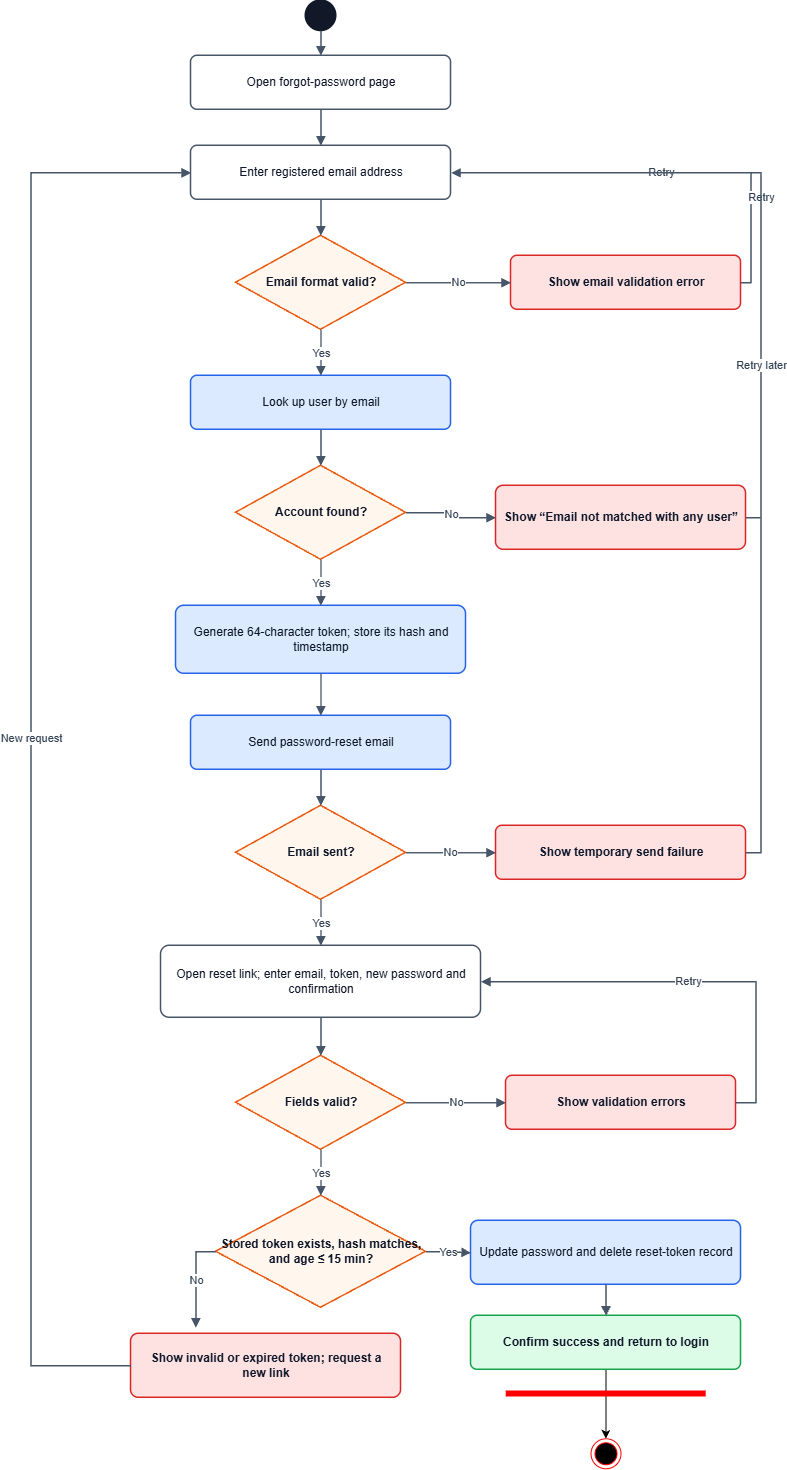

The diagram above was exported from draw.io. Its source (the exported page's mxGraphModel, read from the mxfile embedded in the PNG):
<mxGraphModel dx="1212" dy="-1093" grid="1" gridSize="10" guides="1" tooltips="1" connect="1" arrows="1" fold="1" page="1" pageScale="1" pageWidth="1654" pageHeight="1754" math="0" shadow="0">
  <root>
    <mxCell id="0" />
    <mxCell id="1" parent="0" />
    <mxCell id="DrbCEHyg1Wv5O79zt6Mz-258" parent="1" style="ellipse;aspect=fixed;html=1;fillColor=#111827;strokeColor=#111827;strokeWidth=2;" value="" vertex="1">
      <mxGeometry height="30" width="30" x="1392.7647633272059" y="2019.7647346047793" as="geometry" />
    </mxCell>
    <mxCell id="DrbCEHyg1Wv5O79zt6Mz-259" parent="1" style="rounded=1;arcSize=12;whiteSpace=wrap;html=1;fontFamily=Helvetica;fontSize=12;fontColor=#0F172A;align=center;verticalAlign=middle;fillColor=#FFFFFF;strokeColor=#475569;strokeWidth=1.5;spacing=8;" value="Open forgot-password page" vertex="1">
      <mxGeometry height="54" width="260" x="1277.7647633272059" y="2074.7647346047793" as="geometry" />
    </mxCell>
    <mxCell id="DrbCEHyg1Wv5O79zt6Mz-260" parent="1" style="rounded=1;arcSize=12;whiteSpace=wrap;html=1;fontFamily=Helvetica;fontSize=12;fontColor=#0F172A;align=center;verticalAlign=middle;fillColor=#FFFFFF;strokeColor=#475569;strokeWidth=1.5;spacing=8;" value="Enter registered email address" vertex="1">
      <mxGeometry height="54" width="260" x="1277.7647633272059" y="2164.7647346047793" as="geometry" />
    </mxCell>
    <mxCell id="DrbCEHyg1Wv5O79zt6Mz-261" parent="1" style="rhombus;whiteSpace=wrap;html=1;fontFamily=Helvetica;fontSize=12;fontColor=#0F172A;align=center;verticalAlign=middle;fillColor=#FFF7ED;strokeColor=#EA580C;strokeWidth=1.5;fontStyle=1;spacing=4;" value="Email format valid?" vertex="1">
      <mxGeometry height="94" width="170" x="1322.7647633272059" y="2254.7647346047793" as="geometry" />
    </mxCell>
    <mxCell id="DrbCEHyg1Wv5O79zt6Mz-262" parent="1" style="rounded=1;arcSize=12;whiteSpace=wrap;html=1;fontFamily=Helvetica;fontSize=12;fontColor=#0F172A;align=center;verticalAlign=middle;fillColor=#FEE2E2;strokeColor=#DC2626;strokeWidth=1.5;fontStyle=1;spacing=8;" value="Show email validation error" vertex="1">
      <mxGeometry height="54" width="230" x="1597.7647633272059" y="2274.7647346047793" as="geometry" />
    </mxCell>
    <mxCell id="DrbCEHyg1Wv5O79zt6Mz-263" parent="1" style="rounded=1;arcSize=12;whiteSpace=wrap;html=1;fontFamily=Helvetica;fontSize=12;fontColor=#0F172A;align=center;verticalAlign=middle;fillColor=#DBEAFE;strokeColor=#2563EB;strokeWidth=1.5;spacing=8;" value="Look up user by email" vertex="1">
      <mxGeometry height="54" width="260" x="1277.7647633272059" y="2394.7647346047793" as="geometry" />
    </mxCell>
    <mxCell id="DrbCEHyg1Wv5O79zt6Mz-264" parent="1" style="rhombus;whiteSpace=wrap;html=1;fontFamily=Helvetica;fontSize=12;fontColor=#0F172A;align=center;verticalAlign=middle;fillColor=#FFF7ED;strokeColor=#EA580C;strokeWidth=1.5;fontStyle=1;spacing=4;" value="Account found?" vertex="1">
      <mxGeometry height="94" width="170" x="1322.7647633272059" y="2484.7647346047793" as="geometry" />
    </mxCell>
    <mxCell id="DrbCEHyg1Wv5O79zt6Mz-265" parent="1" style="rounded=1;arcSize=12;whiteSpace=wrap;html=1;fontFamily=Helvetica;fontSize=12;fontColor=#0F172A;align=center;verticalAlign=middle;fillColor=#FEE2E2;strokeColor=#DC2626;strokeWidth=1.5;fontStyle=1;spacing=8;" value="Show “Email not matched with any user”" vertex="1">
      <mxGeometry height="64" width="250" x="1582.7647633272059" y="2504.7647346047793" as="geometry" />
    </mxCell>
    <mxCell id="DrbCEHyg1Wv5O79zt6Mz-266" parent="1" style="rounded=1;arcSize=12;whiteSpace=wrap;html=1;fontFamily=Helvetica;fontSize=12;fontColor=#0F172A;align=center;verticalAlign=middle;fillColor=#DBEAFE;strokeColor=#2563EB;strokeWidth=1.5;spacing=8;" value="Generate 64-character token; store its hash and timestamp" vertex="1">
      <mxGeometry height="68" width="290" x="1262.7647633272059" y="2624.7647346047793" as="geometry" />
    </mxCell>
    <mxCell id="DrbCEHyg1Wv5O79zt6Mz-267" parent="1" style="rounded=1;arcSize=12;whiteSpace=wrap;html=1;fontFamily=Helvetica;fontSize=12;fontColor=#0F172A;align=center;verticalAlign=middle;fillColor=#DBEAFE;strokeColor=#2563EB;strokeWidth=1.5;spacing=8;" value="Send password-reset email" vertex="1">
      <mxGeometry height="54" width="260" x="1277.7647633272059" y="2734.7647346047793" as="geometry" />
    </mxCell>
    <mxCell id="DrbCEHyg1Wv5O79zt6Mz-268" parent="1" style="rhombus;whiteSpace=wrap;html=1;fontFamily=Helvetica;fontSize=12;fontColor=#0F172A;align=center;verticalAlign=middle;fillColor=#FFF7ED;strokeColor=#EA580C;strokeWidth=1.5;fontStyle=1;spacing=4;" value="Email sent?" vertex="1">
      <mxGeometry height="94" width="170" x="1322.7647633272059" y="2824.7647346047793" as="geometry" />
    </mxCell>
    <mxCell id="DrbCEHyg1Wv5O79zt6Mz-269" parent="1" style="rounded=1;arcSize=12;whiteSpace=wrap;html=1;fontFamily=Helvetica;fontSize=12;fontColor=#0F172A;align=center;verticalAlign=middle;fillColor=#FEE2E2;strokeColor=#DC2626;strokeWidth=1.5;fontStyle=1;spacing=8;" value="Show temporary send failure" vertex="1">
      <mxGeometry height="54" width="250" x="1582.7647633272059" y="2844.7647346047793" as="geometry" />
    </mxCell>
    <mxCell id="DrbCEHyg1Wv5O79zt6Mz-270" parent="1" style="rounded=1;arcSize=12;whiteSpace=wrap;html=1;fontFamily=Helvetica;fontSize=12;fontColor=#0F172A;align=center;verticalAlign=middle;fillColor=#FFFFFF;strokeColor=#475569;strokeWidth=1.5;spacing=8;" value="Open reset link; enter email, token, new password and confirmation" vertex="1">
      <mxGeometry height="72" width="320" x="1247.7647633272059" y="2964.7647346047793" as="geometry" />
    </mxCell>
    <mxCell id="DrbCEHyg1Wv5O79zt6Mz-271" parent="1" style="rhombus;whiteSpace=wrap;html=1;fontFamily=Helvetica;fontSize=12;fontColor=#0F172A;align=center;verticalAlign=middle;fillColor=#FFF7ED;strokeColor=#EA580C;strokeWidth=1.5;fontStyle=1;spacing=4;" value="Fields valid?" vertex="1">
      <mxGeometry height="94" width="170" x="1322.7647633272059" y="3074.7647346047793" as="geometry" />
    </mxCell>
    <mxCell id="DrbCEHyg1Wv5O79zt6Mz-272" parent="1" style="rounded=1;arcSize=12;whiteSpace=wrap;html=1;fontFamily=Helvetica;fontSize=12;fontColor=#0F172A;align=center;verticalAlign=middle;fillColor=#FEE2E2;strokeColor=#DC2626;strokeWidth=1.5;fontStyle=1;spacing=8;" value="Show validation errors" vertex="1">
      <mxGeometry height="54" width="230" x="1592.7647633272059" y="3094.7647346047793" as="geometry" />
    </mxCell>
    <mxCell id="DrbCEHyg1Wv5O79zt6Mz-273" parent="1" style="rhombus;whiteSpace=wrap;html=1;fontFamily=Helvetica;fontSize=12;fontColor=#0F172A;align=center;verticalAlign=middle;fillColor=#FFF7ED;strokeColor=#EA580C;strokeWidth=1.5;fontStyle=1;spacing=4;" value="Stored token exists, hash matches, and age ≤ 15 min?" vertex="1">
      <mxGeometry height="112" width="210" x="1302.7647633272059" y="3214.7647346047793" as="geometry" />
    </mxCell>
    <mxCell id="DrbCEHyg1Wv5O79zt6Mz-274" parent="1" style="rounded=1;arcSize=12;whiteSpace=wrap;html=1;fontFamily=Helvetica;fontSize=12;fontColor=#0F172A;align=center;verticalAlign=middle;fillColor=#FEE2E2;strokeColor=#DC2626;strokeWidth=1.5;fontStyle=1;spacing=8;" value="Show invalid or expired token; request a new link" vertex="1">
      <mxGeometry height="64" width="270" x="1217.7647633272059" y="3352.7647346047793" as="geometry" />
    </mxCell>
    <mxCell id="DrbCEHyg1Wv5O79zt6Mz-275" parent="1" style="rounded=1;arcSize=12;whiteSpace=wrap;html=1;fontFamily=Helvetica;fontSize=12;fontColor=#0F172A;align=center;verticalAlign=middle;fillColor=#DBEAFE;strokeColor=#2563EB;strokeWidth=1.5;spacing=8;" value="Update password and delete reset-token record" vertex="1">
      <mxGeometry height="64" width="270" x="1557.7647633272059" y="3239.7647346047793" as="geometry" />
    </mxCell>
    <mxCell id="DrbCEHyg1Wv5O79zt6Mz-276" edge="1" parent="1" source="DrbCEHyg1Wv5O79zt6Mz-277" style="edgeStyle=orthogonalEdgeStyle;rounded=0;orthogonalLoop=1;jettySize=auto;html=1;" target="DrbCEHyg1Wv5O79zt6Mz-301" value="">
      <mxGeometry relative="1" as="geometry" />
    </mxCell>
    <mxCell id="DrbCEHyg1Wv5O79zt6Mz-277" parent="1" style="rounded=1;arcSize=12;whiteSpace=wrap;html=1;fontFamily=Helvetica;fontSize=12;fontColor=#0F172A;align=center;verticalAlign=middle;fillColor=#DCFCE7;strokeColor=#16A34A;strokeWidth=1.5;fontStyle=1;spacing=8;" value="Confirm success and return to login" vertex="1">
      <mxGeometry height="54" width="270" x="1557.7647633272059" y="3334.7647346047793" as="geometry" />
    </mxCell>
    <mxCell id="DrbCEHyg1Wv5O79zt6Mz-278" edge="1" parent="1" source="DrbCEHyg1Wv5O79zt6Mz-258" style="edgeStyle=orthogonalEdgeStyle;rounded=0;orthogonalLoop=1;jettySize=auto;html=1;endArrow=block;endFill=1;strokeColor=#475569;strokeWidth=1.4;fontFamily=Helvetica;fontSize=11;fontColor=#334155;" target="DrbCEHyg1Wv5O79zt6Mz-259" value="">
      <mxGeometry relative="1" as="geometry" />
    </mxCell>
    <mxCell id="DrbCEHyg1Wv5O79zt6Mz-279" edge="1" parent="1" source="DrbCEHyg1Wv5O79zt6Mz-259" style="edgeStyle=orthogonalEdgeStyle;rounded=0;orthogonalLoop=1;jettySize=auto;html=1;endArrow=block;endFill=1;strokeColor=#475569;strokeWidth=1.4;fontFamily=Helvetica;fontSize=11;fontColor=#334155;" target="DrbCEHyg1Wv5O79zt6Mz-260" value="">
      <mxGeometry relative="1" as="geometry" />
    </mxCell>
    <mxCell id="DrbCEHyg1Wv5O79zt6Mz-280" edge="1" parent="1" source="DrbCEHyg1Wv5O79zt6Mz-260" style="edgeStyle=orthogonalEdgeStyle;rounded=0;orthogonalLoop=1;jettySize=auto;html=1;endArrow=block;endFill=1;strokeColor=#475569;strokeWidth=1.4;fontFamily=Helvetica;fontSize=11;fontColor=#334155;" target="DrbCEHyg1Wv5O79zt6Mz-261" value="">
      <mxGeometry relative="1" as="geometry" />
    </mxCell>
    <mxCell id="DrbCEHyg1Wv5O79zt6Mz-281" edge="1" parent="1" source="DrbCEHyg1Wv5O79zt6Mz-261" style="edgeStyle=orthogonalEdgeStyle;rounded=0;orthogonalLoop=1;jettySize=auto;html=1;endArrow=block;endFill=1;strokeColor=#475569;strokeWidth=1.4;fontFamily=Helvetica;fontSize=11;fontColor=#334155;" target="DrbCEHyg1Wv5O79zt6Mz-262" value="No">
      <mxGeometry relative="1" as="geometry" />
    </mxCell>
    <mxCell id="DrbCEHyg1Wv5O79zt6Mz-282" edge="1" parent="1" source="DrbCEHyg1Wv5O79zt6Mz-262" style="edgeStyle=orthogonalEdgeStyle;rounded=0;orthogonalLoop=1;jettySize=auto;html=1;endArrow=block;endFill=1;strokeColor=#475569;strokeWidth=1.4;fontFamily=Helvetica;fontSize=11;fontColor=#334155;" target="DrbCEHyg1Wv5O79zt6Mz-260" value="Retry">
      <mxGeometry relative="1" as="geometry">
        <Array as="points">
          <mxPoint x="1837.7647633272059" y="2301.7647346047793" />
          <mxPoint x="1837.7647633272059" y="2191.7647346047793" />
        </Array>
      </mxGeometry>
    </mxCell>
    <mxCell id="DrbCEHyg1Wv5O79zt6Mz-283" edge="1" parent="1" source="DrbCEHyg1Wv5O79zt6Mz-261" style="edgeStyle=orthogonalEdgeStyle;rounded=0;orthogonalLoop=1;jettySize=auto;html=1;endArrow=block;endFill=1;strokeColor=#475569;strokeWidth=1.4;fontFamily=Helvetica;fontSize=11;fontColor=#334155;" target="DrbCEHyg1Wv5O79zt6Mz-263" value="Yes">
      <mxGeometry relative="1" as="geometry" />
    </mxCell>
    <mxCell id="DrbCEHyg1Wv5O79zt6Mz-284" edge="1" parent="1" source="DrbCEHyg1Wv5O79zt6Mz-263" style="edgeStyle=orthogonalEdgeStyle;rounded=0;orthogonalLoop=1;jettySize=auto;html=1;endArrow=block;endFill=1;strokeColor=#475569;strokeWidth=1.4;fontFamily=Helvetica;fontSize=11;fontColor=#334155;" target="DrbCEHyg1Wv5O79zt6Mz-264" value="">
      <mxGeometry relative="1" as="geometry" />
    </mxCell>
    <mxCell id="DrbCEHyg1Wv5O79zt6Mz-285" edge="1" parent="1" source="DrbCEHyg1Wv5O79zt6Mz-264" style="edgeStyle=orthogonalEdgeStyle;rounded=0;orthogonalLoop=1;jettySize=auto;html=1;endArrow=block;endFill=1;strokeColor=#475569;strokeWidth=1.4;fontFamily=Helvetica;fontSize=11;fontColor=#334155;" target="DrbCEHyg1Wv5O79zt6Mz-265" value="No">
      <mxGeometry relative="1" as="geometry" />
    </mxCell>
    <mxCell id="DrbCEHyg1Wv5O79zt6Mz-286" edge="1" parent="1" source="DrbCEHyg1Wv5O79zt6Mz-265" style="edgeStyle=orthogonalEdgeStyle;rounded=0;orthogonalLoop=1;jettySize=auto;html=1;endArrow=block;endFill=1;strokeColor=#475569;strokeWidth=1.4;fontFamily=Helvetica;fontSize=11;fontColor=#334155;" target="DrbCEHyg1Wv5O79zt6Mz-260" value="Retry">
      <mxGeometry relative="1" as="geometry">
        <Array as="points">
          <mxPoint x="1847.7647633272059" y="2536.7647346047793" />
          <mxPoint x="1847.7647633272059" y="2191.7647346047793" />
        </Array>
      </mxGeometry>
    </mxCell>
    <mxCell id="DrbCEHyg1Wv5O79zt6Mz-287" edge="1" parent="1" source="DrbCEHyg1Wv5O79zt6Mz-264" style="edgeStyle=orthogonalEdgeStyle;rounded=0;orthogonalLoop=1;jettySize=auto;html=1;endArrow=block;endFill=1;strokeColor=#475569;strokeWidth=1.4;fontFamily=Helvetica;fontSize=11;fontColor=#334155;" target="DrbCEHyg1Wv5O79zt6Mz-266" value="Yes">
      <mxGeometry relative="1" as="geometry" />
    </mxCell>
    <mxCell id="DrbCEHyg1Wv5O79zt6Mz-288" edge="1" parent="1" source="DrbCEHyg1Wv5O79zt6Mz-266" style="edgeStyle=orthogonalEdgeStyle;rounded=0;orthogonalLoop=1;jettySize=auto;html=1;endArrow=block;endFill=1;strokeColor=#475569;strokeWidth=1.4;fontFamily=Helvetica;fontSize=11;fontColor=#334155;" target="DrbCEHyg1Wv5O79zt6Mz-267" value="">
      <mxGeometry relative="1" as="geometry" />
    </mxCell>
    <mxCell id="DrbCEHyg1Wv5O79zt6Mz-289" edge="1" parent="1" source="DrbCEHyg1Wv5O79zt6Mz-267" style="edgeStyle=orthogonalEdgeStyle;rounded=0;orthogonalLoop=1;jettySize=auto;html=1;endArrow=block;endFill=1;strokeColor=#475569;strokeWidth=1.4;fontFamily=Helvetica;fontSize=11;fontColor=#334155;" target="DrbCEHyg1Wv5O79zt6Mz-268" value="">
      <mxGeometry relative="1" as="geometry" />
    </mxCell>
    <mxCell id="DrbCEHyg1Wv5O79zt6Mz-290" edge="1" parent="1" source="DrbCEHyg1Wv5O79zt6Mz-268" style="edgeStyle=orthogonalEdgeStyle;rounded=0;orthogonalLoop=1;jettySize=auto;html=1;endArrow=block;endFill=1;strokeColor=#475569;strokeWidth=1.4;fontFamily=Helvetica;fontSize=11;fontColor=#334155;" target="DrbCEHyg1Wv5O79zt6Mz-269" value="No">
      <mxGeometry relative="1" as="geometry" />
    </mxCell>
    <mxCell id="DrbCEHyg1Wv5O79zt6Mz-291" edge="1" parent="1" source="DrbCEHyg1Wv5O79zt6Mz-269" style="edgeStyle=orthogonalEdgeStyle;rounded=0;orthogonalLoop=1;jettySize=auto;html=1;endArrow=block;endFill=1;strokeColor=#475569;strokeWidth=1.4;fontFamily=Helvetica;fontSize=11;fontColor=#334155;" target="DrbCEHyg1Wv5O79zt6Mz-260" value="Retry later">
      <mxGeometry relative="1" as="geometry">
        <Array as="points">
          <mxPoint x="1847.7647633272059" y="2871.7647346047793" />
          <mxPoint x="1847.7647633272059" y="2191.7647346047793" />
        </Array>
      </mxGeometry>
    </mxCell>
    <mxCell id="DrbCEHyg1Wv5O79zt6Mz-292" edge="1" parent="1" source="DrbCEHyg1Wv5O79zt6Mz-268" style="edgeStyle=orthogonalEdgeStyle;rounded=0;orthogonalLoop=1;jettySize=auto;html=1;endArrow=block;endFill=1;strokeColor=#475569;strokeWidth=1.4;fontFamily=Helvetica;fontSize=11;fontColor=#334155;" target="DrbCEHyg1Wv5O79zt6Mz-270" value="Yes">
      <mxGeometry relative="1" as="geometry" />
    </mxCell>
    <mxCell id="DrbCEHyg1Wv5O79zt6Mz-293" edge="1" parent="1" source="DrbCEHyg1Wv5O79zt6Mz-270" style="edgeStyle=orthogonalEdgeStyle;rounded=0;orthogonalLoop=1;jettySize=auto;html=1;endArrow=block;endFill=1;strokeColor=#475569;strokeWidth=1.4;fontFamily=Helvetica;fontSize=11;fontColor=#334155;" target="DrbCEHyg1Wv5O79zt6Mz-271" value="">
      <mxGeometry relative="1" as="geometry" />
    </mxCell>
    <mxCell id="DrbCEHyg1Wv5O79zt6Mz-294" edge="1" parent="1" source="DrbCEHyg1Wv5O79zt6Mz-271" style="edgeStyle=orthogonalEdgeStyle;rounded=0;orthogonalLoop=1;jettySize=auto;html=1;endArrow=block;endFill=1;strokeColor=#475569;strokeWidth=1.4;fontFamily=Helvetica;fontSize=11;fontColor=#334155;" target="DrbCEHyg1Wv5O79zt6Mz-272" value="No">
      <mxGeometry relative="1" as="geometry" />
    </mxCell>
    <mxCell id="DrbCEHyg1Wv5O79zt6Mz-295" edge="1" parent="1" source="DrbCEHyg1Wv5O79zt6Mz-272" style="edgeStyle=orthogonalEdgeStyle;rounded=0;orthogonalLoop=1;jettySize=auto;html=1;endArrow=block;endFill=1;strokeColor=#475569;strokeWidth=1.4;fontFamily=Helvetica;fontSize=11;fontColor=#334155;" target="DrbCEHyg1Wv5O79zt6Mz-270" value="Retry">
      <mxGeometry relative="1" as="geometry">
        <Array as="points">
          <mxPoint x="1842.7647633272059" y="3121.7647346047793" />
          <mxPoint x="1842.7647633272059" y="3000.7647346047793" />
        </Array>
      </mxGeometry>
    </mxCell>
    <mxCell id="DrbCEHyg1Wv5O79zt6Mz-296" edge="1" parent="1" source="DrbCEHyg1Wv5O79zt6Mz-271" style="edgeStyle=orthogonalEdgeStyle;rounded=0;orthogonalLoop=1;jettySize=auto;html=1;endArrow=block;endFill=1;strokeColor=#475569;strokeWidth=1.4;fontFamily=Helvetica;fontSize=11;fontColor=#334155;" target="DrbCEHyg1Wv5O79zt6Mz-273" value="Yes">
      <mxGeometry relative="1" as="geometry" />
    </mxCell>
    <mxCell id="DrbCEHyg1Wv5O79zt6Mz-297" edge="1" parent="1" source="DrbCEHyg1Wv5O79zt6Mz-273" style="edgeStyle=orthogonalEdgeStyle;rounded=0;orthogonalLoop=1;jettySize=auto;html=1;endArrow=block;endFill=1;strokeColor=#475569;strokeWidth=1.4;fontFamily=Helvetica;fontSize=11;fontColor=#334155;exitX=0;exitY=0.5;exitDx=0;exitDy=0;" value="No">
      <mxGeometry relative="1" as="geometry">
        <mxPoint x="1282.7647633272059" y="3346.7647346047793" as="targetPoint" />
      </mxGeometry>
    </mxCell>
    <mxCell id="DrbCEHyg1Wv5O79zt6Mz-298" edge="1" parent="1" source="DrbCEHyg1Wv5O79zt6Mz-274" style="edgeStyle=orthogonalEdgeStyle;rounded=0;orthogonalLoop=1;jettySize=auto;html=1;endArrow=block;endFill=1;strokeColor=#475569;strokeWidth=1.4;fontFamily=Helvetica;fontSize=11;fontColor=#334155;" target="DrbCEHyg1Wv5O79zt6Mz-260" value="New request">
      <mxGeometry relative="1" as="geometry">
        <Array as="points">
          <mxPoint x="1117.7647633272059" y="2191.7647346047793" />
        </Array>
      </mxGeometry>
    </mxCell>
    <mxCell id="DrbCEHyg1Wv5O79zt6Mz-299" edge="1" parent="1" source="DrbCEHyg1Wv5O79zt6Mz-273" style="edgeStyle=orthogonalEdgeStyle;rounded=0;orthogonalLoop=1;jettySize=auto;html=1;endArrow=block;endFill=1;strokeColor=#475569;strokeWidth=1.4;fontFamily=Helvetica;fontSize=11;fontColor=#334155;" target="DrbCEHyg1Wv5O79zt6Mz-275" value="Yes">
      <mxGeometry relative="1" as="geometry" />
    </mxCell>
    <mxCell id="DrbCEHyg1Wv5O79zt6Mz-300" edge="1" parent="1" source="DrbCEHyg1Wv5O79zt6Mz-275" style="edgeStyle=orthogonalEdgeStyle;rounded=0;orthogonalLoop=1;jettySize=auto;html=1;endArrow=block;endFill=1;strokeColor=#475569;strokeWidth=1.4;fontFamily=Helvetica;fontSize=11;fontColor=#334155;" target="DrbCEHyg1Wv5O79zt6Mz-277" value="">
      <mxGeometry relative="1" as="geometry" />
    </mxCell>
    <mxCell id="DrbCEHyg1Wv5O79zt6Mz-301" parent="1" style="ellipse;html=1;shape=endState;fillColor=#000000;strokeColor=#ff0000;" value="" vertex="1">
      <mxGeometry height="30" width="30" x="1677.7647633272059" y="3457.7647346047793" as="geometry" />
    </mxCell>
    <mxCell id="DrbCEHyg1Wv5O79zt6Mz-302" parent="1" style="shape=line;html=1;strokeWidth=6;strokeColor=#ff0000;" value="" vertex="1">
      <mxGeometry height="10" width="200" x="1593" y="3408" as="geometry" />
    </mxCell>
  </root>
</mxGraphModel>